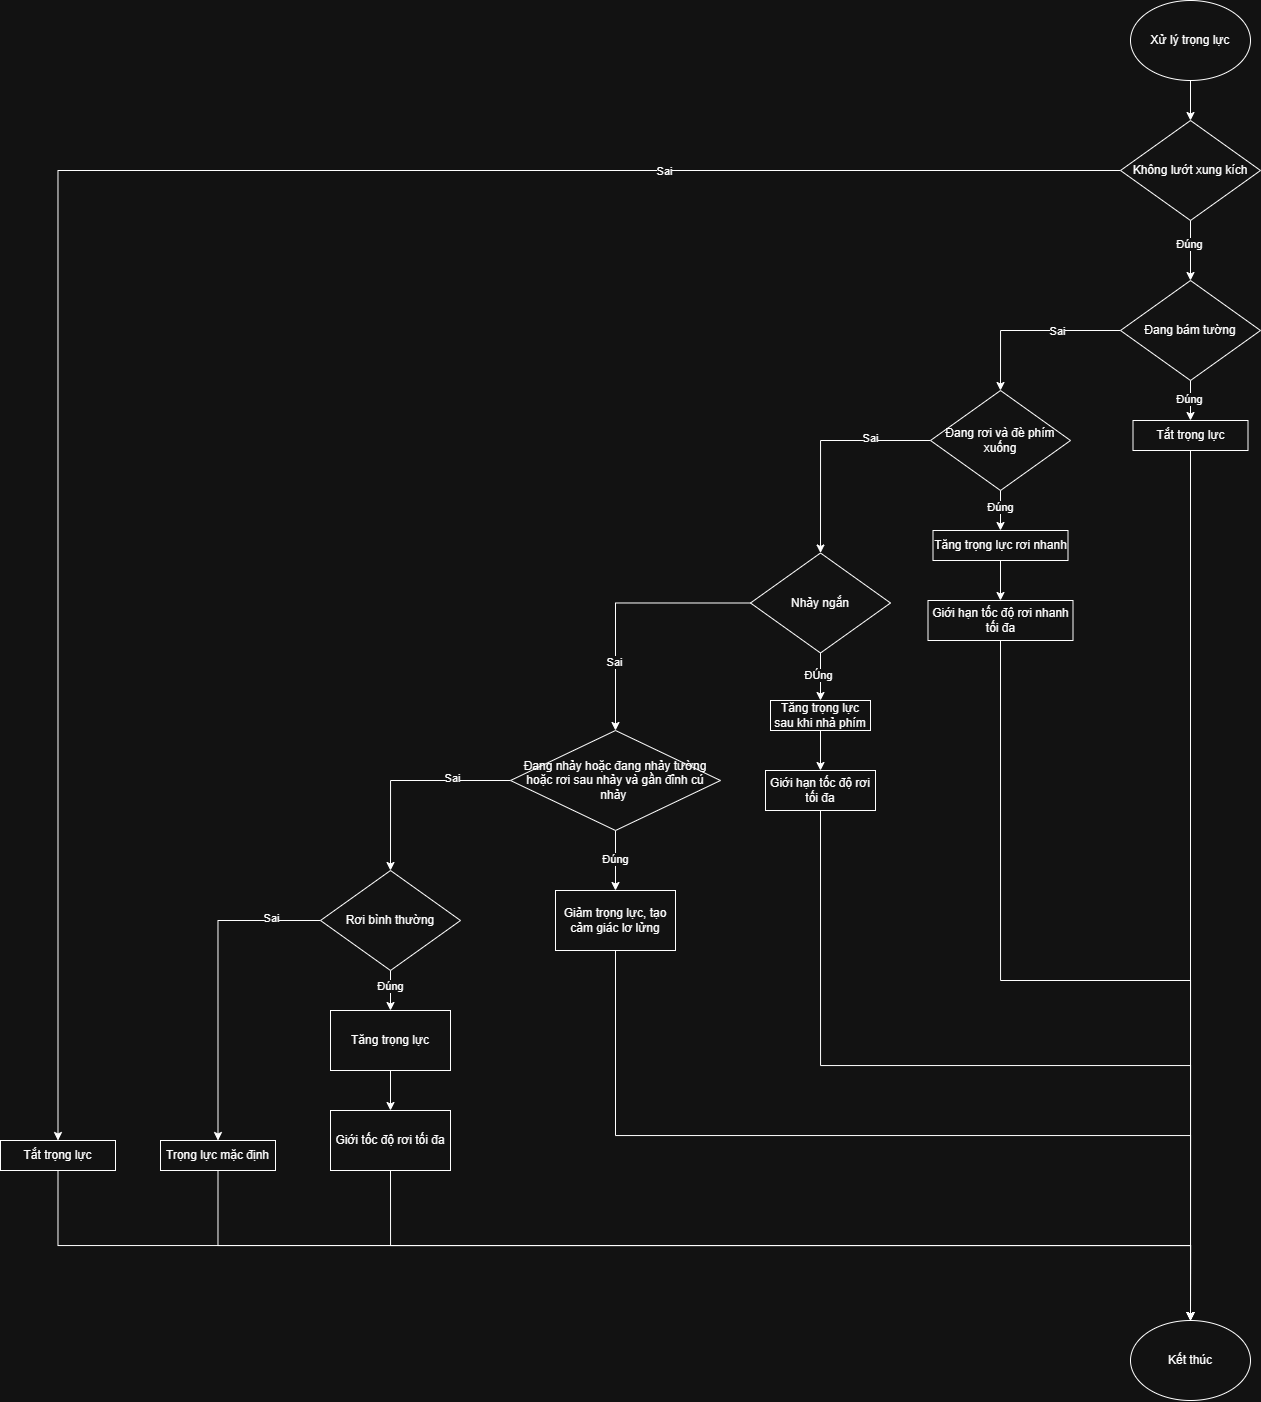

The diagram above was exported from draw.io. Its source (the exported page's mxGraphModel, read from the mxfile embedded in the PNG):
<mxGraphModel dx="3379" dy="934" grid="1" gridSize="10" guides="1" tooltips="1" connect="1" arrows="1" fold="1" page="1" pageScale="1" pageWidth="827" pageHeight="1169" math="0" shadow="0">
  <root>
    <mxCell id="0" />
    <mxCell id="1" parent="0" />
    <mxCell id="_6dgzcXwUhBFhhv55oaQ-5" edge="1" parent="1" source="_6dgzcXwUhBFhhv55oaQ-1" style="edgeStyle=orthogonalEdgeStyle;rounded=0;orthogonalLoop=1;jettySize=auto;html=1;exitX=0.5;exitY=1;exitDx=0;exitDy=0;entryX=0.5;entryY=0;entryDx=0;entryDy=0;" target="_6dgzcXwUhBFhhv55oaQ-2">
      <mxGeometry relative="1" as="geometry" />
    </mxCell>
    <mxCell id="_6dgzcXwUhBFhhv55oaQ-1" parent="1" style="ellipse;whiteSpace=wrap;html=1;" value="Xử lý trọng lực" vertex="1">
      <mxGeometry height="80" width="120" x="60" y="130" as="geometry" />
    </mxCell>
    <mxCell id="_6dgzcXwUhBFhhv55oaQ-4" edge="1" parent="1" source="_6dgzcXwUhBFhhv55oaQ-2" style="edgeStyle=orthogonalEdgeStyle;rounded=0;orthogonalLoop=1;jettySize=auto;html=1;exitX=0.5;exitY=1;exitDx=0;exitDy=0;entryX=0.5;entryY=0;entryDx=0;entryDy=0;" target="_6dgzcXwUhBFhhv55oaQ-3">
      <mxGeometry relative="1" as="geometry" />
    </mxCell>
    <mxCell id="_6dgzcXwUhBFhhv55oaQ-6" connectable="0" parent="_6dgzcXwUhBFhhv55oaQ-4" style="edgeLabel;html=1;align=center;verticalAlign=middle;resizable=0;points=[];" value="Đúng" vertex="1">
      <mxGeometry relative="1" x="-0.2138" y="-1" as="geometry">
        <mxPoint as="offset" />
      </mxGeometry>
    </mxCell>
    <mxCell id="KeruVrEjMGFb-L06gpIA-20" edge="1" parent="1" source="_6dgzcXwUhBFhhv55oaQ-2" style="edgeStyle=orthogonalEdgeStyle;rounded=0;orthogonalLoop=1;jettySize=auto;html=1;exitX=0;exitY=0.5;exitDx=0;exitDy=0;entryX=0.5;entryY=0;entryDx=0;entryDy=0;" target="KeruVrEjMGFb-L06gpIA-21">
      <mxGeometry relative="1" as="geometry">
        <mxPoint x="-930" y="1240" as="targetPoint" />
      </mxGeometry>
    </mxCell>
    <mxCell id="KeruVrEjMGFb-L06gpIA-22" connectable="0" parent="KeruVrEjMGFb-L06gpIA-20" style="edgeLabel;html=1;align=center;verticalAlign=middle;resizable=0;points=[];" value="Sai" vertex="1">
      <mxGeometry relative="1" x="-0.5513" y="1" as="geometry">
        <mxPoint as="offset" />
      </mxGeometry>
    </mxCell>
    <mxCell id="_6dgzcXwUhBFhhv55oaQ-2" parent="1" style="rhombus;whiteSpace=wrap;html=1;" value="Không lướt xung kích" vertex="1">
      <mxGeometry height="100" width="140" x="50" y="250" as="geometry" />
    </mxCell>
    <mxCell id="_6dgzcXwUhBFhhv55oaQ-8" edge="1" parent="1" source="_6dgzcXwUhBFhhv55oaQ-3" style="edgeStyle=orthogonalEdgeStyle;rounded=0;orthogonalLoop=1;jettySize=auto;html=1;exitX=0.5;exitY=1;exitDx=0;exitDy=0;entryX=0.5;entryY=0;entryDx=0;entryDy=0;" target="_6dgzcXwUhBFhhv55oaQ-7">
      <mxGeometry relative="1" as="geometry" />
    </mxCell>
    <mxCell id="_6dgzcXwUhBFhhv55oaQ-9" connectable="0" parent="_6dgzcXwUhBFhhv55oaQ-8" style="edgeLabel;html=1;align=center;verticalAlign=middle;resizable=0;points=[];" value="Đúng" vertex="1">
      <mxGeometry relative="1" x="-0.1064" y="-1" as="geometry">
        <mxPoint as="offset" />
      </mxGeometry>
    </mxCell>
    <mxCell id="_6dgzcXwUhBFhhv55oaQ-11" edge="1" parent="1" source="_6dgzcXwUhBFhhv55oaQ-3" style="edgeStyle=orthogonalEdgeStyle;rounded=0;orthogonalLoop=1;jettySize=auto;html=1;exitX=0;exitY=0.5;exitDx=0;exitDy=0;entryX=0.5;entryY=0;entryDx=0;entryDy=0;" target="_6dgzcXwUhBFhhv55oaQ-10">
      <mxGeometry relative="1" as="geometry" />
    </mxCell>
    <mxCell id="_6dgzcXwUhBFhhv55oaQ-12" connectable="0" parent="_6dgzcXwUhBFhhv55oaQ-11" style="edgeLabel;html=1;align=center;verticalAlign=middle;resizable=0;points=[];" value="Sai" vertex="1">
      <mxGeometry relative="1" x="-0.2888" y="1" as="geometry">
        <mxPoint as="offset" />
      </mxGeometry>
    </mxCell>
    <mxCell id="_6dgzcXwUhBFhhv55oaQ-3" parent="1" style="rhombus;whiteSpace=wrap;html=1;" value="Đang bám tường" vertex="1">
      <mxGeometry height="100" width="140" x="50" y="410" as="geometry" />
    </mxCell>
    <mxCell id="KeruVrEjMGFb-L06gpIA-31" edge="1" parent="1" source="_6dgzcXwUhBFhhv55oaQ-7" style="edgeStyle=orthogonalEdgeStyle;rounded=0;orthogonalLoop=1;jettySize=auto;html=1;exitX=0.5;exitY=1;exitDx=0;exitDy=0;" target="KeruVrEjMGFb-L06gpIA-23">
      <mxGeometry relative="1" as="geometry" />
    </mxCell>
    <mxCell id="_6dgzcXwUhBFhhv55oaQ-7" parent="1" style="rounded=0;whiteSpace=wrap;html=1;" value="Tắt trọng lực" vertex="1">
      <mxGeometry height="30" width="115" x="62.499999999999886" y="550" as="geometry" />
    </mxCell>
    <mxCell id="-GgN4_4QtMCxTIR9f1nM-4" edge="1" parent="1" source="_6dgzcXwUhBFhhv55oaQ-10" style="edgeStyle=orthogonalEdgeStyle;rounded=0;orthogonalLoop=1;jettySize=auto;html=1;" target="-GgN4_4QtMCxTIR9f1nM-3" value="">
      <mxGeometry relative="1" as="geometry" />
    </mxCell>
    <mxCell id="-GgN4_4QtMCxTIR9f1nM-7" connectable="0" parent="-GgN4_4QtMCxTIR9f1nM-4" style="edgeLabel;html=1;align=center;verticalAlign=middle;resizable=0;points=[];" value="Đúng" vertex="1">
      <mxGeometry relative="1" x="-0.1778" as="geometry">
        <mxPoint as="offset" />
      </mxGeometry>
    </mxCell>
    <mxCell id="-GgN4_4QtMCxTIR9f1nM-9" edge="1" parent="1" source="_6dgzcXwUhBFhhv55oaQ-10" style="edgeStyle=orthogonalEdgeStyle;rounded=0;orthogonalLoop=1;jettySize=auto;html=1;exitX=0;exitY=0.5;exitDx=0;exitDy=0;entryX=0.5;entryY=0;entryDx=0;entryDy=0;" target="-GgN4_4QtMCxTIR9f1nM-8">
      <mxGeometry relative="1" as="geometry" />
    </mxCell>
    <mxCell id="-GgN4_4QtMCxTIR9f1nM-10" connectable="0" parent="-GgN4_4QtMCxTIR9f1nM-9" style="edgeLabel;html=1;align=center;verticalAlign=middle;resizable=0;points=[];" value="Sai" vertex="1">
      <mxGeometry relative="1" x="-0.4568" y="-2" as="geometry">
        <mxPoint as="offset" />
      </mxGeometry>
    </mxCell>
    <mxCell id="_6dgzcXwUhBFhhv55oaQ-10" parent="1" style="rhombus;whiteSpace=wrap;html=1;" value="Đang rơi và đè phím xuống" vertex="1">
      <mxGeometry height="100" width="140" x="-140" y="520" as="geometry" />
    </mxCell>
    <mxCell id="-GgN4_4QtMCxTIR9f1nM-6" edge="1" parent="1" source="-GgN4_4QtMCxTIR9f1nM-3" style="edgeStyle=orthogonalEdgeStyle;rounded=0;orthogonalLoop=1;jettySize=auto;html=1;" target="-GgN4_4QtMCxTIR9f1nM-5" value="">
      <mxGeometry relative="1" as="geometry" />
    </mxCell>
    <mxCell id="-GgN4_4QtMCxTIR9f1nM-3" parent="1" style="whiteSpace=wrap;html=1;" value="Tăng trọng lực rơi nhanh" vertex="1">
      <mxGeometry height="30" width="135" x="-137.5" y="660" as="geometry" />
    </mxCell>
    <mxCell id="KeruVrEjMGFb-L06gpIA-30" edge="1" parent="1" source="-GgN4_4QtMCxTIR9f1nM-5" style="edgeStyle=orthogonalEdgeStyle;rounded=0;orthogonalLoop=1;jettySize=auto;html=1;exitX=0.5;exitY=1;exitDx=0;exitDy=0;" target="KeruVrEjMGFb-L06gpIA-23">
      <mxGeometry relative="1" as="geometry" />
    </mxCell>
    <mxCell id="-GgN4_4QtMCxTIR9f1nM-5" parent="1" style="whiteSpace=wrap;html=1;" value="Giới hạn tốc độ rơi nhanh tối đa" vertex="1">
      <mxGeometry height="40" width="145" x="-142.5" y="730" as="geometry" />
    </mxCell>
    <mxCell id="KeruVrEjMGFb-L06gpIA-3" edge="1" parent="1" source="-GgN4_4QtMCxTIR9f1nM-8" style="edgeStyle=orthogonalEdgeStyle;rounded=0;orthogonalLoop=1;jettySize=auto;html=1;" target="KeruVrEjMGFb-L06gpIA-2" value="">
      <mxGeometry relative="1" as="geometry" />
    </mxCell>
    <mxCell id="KeruVrEjMGFb-L06gpIA-4" connectable="0" parent="KeruVrEjMGFb-L06gpIA-3" style="edgeLabel;html=1;align=center;verticalAlign=middle;resizable=0;points=[];" value="ĐÚng" vertex="1">
      <mxGeometry relative="1" x="-0.0783" y="-2" as="geometry">
        <mxPoint as="offset" />
      </mxGeometry>
    </mxCell>
    <mxCell id="KeruVrEjMGFb-L06gpIA-7" edge="1" parent="1" source="-GgN4_4QtMCxTIR9f1nM-8" style="edgeStyle=orthogonalEdgeStyle;rounded=0;orthogonalLoop=1;jettySize=auto;html=1;exitX=0;exitY=0.5;exitDx=0;exitDy=0;" target="KeruVrEjMGFb-L06gpIA-1">
      <mxGeometry relative="1" as="geometry" />
    </mxCell>
    <mxCell id="KeruVrEjMGFb-L06gpIA-8" connectable="0" parent="KeruVrEjMGFb-L06gpIA-7" style="edgeLabel;html=1;align=center;verticalAlign=middle;resizable=0;points=[];" value="Sai" vertex="1">
      <mxGeometry relative="1" x="0.4777" y="-1" as="geometry">
        <mxPoint as="offset" />
      </mxGeometry>
    </mxCell>
    <mxCell id="-GgN4_4QtMCxTIR9f1nM-8" parent="1" style="rhombus;whiteSpace=wrap;html=1;" value="Nhảy ngắn" vertex="1">
      <mxGeometry height="100" width="140" x="-320" y="682.5" as="geometry" />
    </mxCell>
    <mxCell id="KeruVrEjMGFb-L06gpIA-10" edge="1" parent="1" source="KeruVrEjMGFb-L06gpIA-1" style="edgeStyle=orthogonalEdgeStyle;rounded=0;orthogonalLoop=1;jettySize=auto;html=1;" target="KeruVrEjMGFb-L06gpIA-9" value="">
      <mxGeometry relative="1" as="geometry" />
    </mxCell>
    <mxCell id="KeruVrEjMGFb-L06gpIA-11" connectable="0" parent="KeruVrEjMGFb-L06gpIA-10" style="edgeLabel;html=1;align=center;verticalAlign=middle;resizable=0;points=[];" value="Đúng" vertex="1">
      <mxGeometry relative="1" x="-0.0328" as="geometry">
        <mxPoint as="offset" />
      </mxGeometry>
    </mxCell>
    <mxCell id="KeruVrEjMGFb-L06gpIA-12" edge="1" parent="1" source="KeruVrEjMGFb-L06gpIA-1" style="edgeStyle=orthogonalEdgeStyle;rounded=0;orthogonalLoop=1;jettySize=auto;html=1;exitX=0;exitY=0.5;exitDx=0;exitDy=0;entryX=0.5;entryY=0;entryDx=0;entryDy=0;" target="KeruVrEjMGFb-L06gpIA-13">
      <mxGeometry relative="1" as="geometry">
        <mxPoint x="-680" y="1050" as="targetPoint" />
      </mxGeometry>
    </mxCell>
    <mxCell id="KeruVrEjMGFb-L06gpIA-14" connectable="0" parent="KeruVrEjMGFb-L06gpIA-12" style="edgeLabel;html=1;align=center;verticalAlign=middle;resizable=0;points=[];" value="Sai" vertex="1">
      <mxGeometry relative="1" x="-0.4463" y="-2" as="geometry">
        <mxPoint as="offset" />
      </mxGeometry>
    </mxCell>
    <mxCell id="KeruVrEjMGFb-L06gpIA-1" parent="1" style="rhombus;whiteSpace=wrap;html=1;" value="Đang nhảy hoặc đang nhảy tường hoặc rơi sau nhảy và gần đỉnh cú nhảy&amp;nbsp;" vertex="1">
      <mxGeometry height="100" width="210" x="-560" y="860" as="geometry" />
    </mxCell>
    <mxCell id="KeruVrEjMGFb-L06gpIA-6" edge="1" parent="1" source="KeruVrEjMGFb-L06gpIA-2" style="edgeStyle=orthogonalEdgeStyle;rounded=0;orthogonalLoop=1;jettySize=auto;html=1;" target="KeruVrEjMGFb-L06gpIA-5" value="">
      <mxGeometry relative="1" as="geometry" />
    </mxCell>
    <mxCell id="KeruVrEjMGFb-L06gpIA-2" parent="1" style="whiteSpace=wrap;html=1;" value="Tăng trọng lực sau khi nhả phím" vertex="1">
      <mxGeometry height="30" width="100" x="-300" y="830" as="geometry" />
    </mxCell>
    <mxCell id="KeruVrEjMGFb-L06gpIA-29" edge="1" parent="1" source="KeruVrEjMGFb-L06gpIA-5" style="edgeStyle=orthogonalEdgeStyle;rounded=0;orthogonalLoop=1;jettySize=auto;html=1;exitX=0.5;exitY=1;exitDx=0;exitDy=0;entryX=0.5;entryY=0;entryDx=0;entryDy=0;" target="KeruVrEjMGFb-L06gpIA-23">
      <mxGeometry relative="1" as="geometry" />
    </mxCell>
    <mxCell id="KeruVrEjMGFb-L06gpIA-5" parent="1" style="whiteSpace=wrap;html=1;" value="Giới hạn tốc độ rơi tối đa" vertex="1">
      <mxGeometry height="40" width="110" x="-305" y="900" as="geometry" />
    </mxCell>
    <mxCell id="KeruVrEjMGFb-L06gpIA-28" edge="1" parent="1" source="KeruVrEjMGFb-L06gpIA-9" style="edgeStyle=orthogonalEdgeStyle;rounded=0;orthogonalLoop=1;jettySize=auto;html=1;exitX=0.5;exitY=1;exitDx=0;exitDy=0;" target="KeruVrEjMGFb-L06gpIA-23">
      <mxGeometry relative="1" as="geometry" />
    </mxCell>
    <mxCell id="KeruVrEjMGFb-L06gpIA-9" parent="1" style="whiteSpace=wrap;html=1;" value="Giảm trọng lực, tạo cảm giác lơ lửng" vertex="1">
      <mxGeometry height="60" width="120" x="-515" y="1020" as="geometry" />
    </mxCell>
    <mxCell id="KeruVrEjMGFb-L06gpIA-16" edge="1" parent="1" source="KeruVrEjMGFb-L06gpIA-13" style="edgeStyle=orthogonalEdgeStyle;rounded=0;orthogonalLoop=1;jettySize=auto;html=1;" target="KeruVrEjMGFb-L06gpIA-15" value="">
      <mxGeometry relative="1" as="geometry" />
    </mxCell>
    <mxCell id="KeruVrEjMGFb-L06gpIA-17" connectable="0" parent="KeruVrEjMGFb-L06gpIA-16" style="edgeLabel;html=1;align=center;verticalAlign=middle;resizable=0;points=[];" value="Đúng" vertex="1">
      <mxGeometry relative="1" x="-0.2278" as="geometry">
        <mxPoint as="offset" />
      </mxGeometry>
    </mxCell>
    <mxCell id="KeruVrEjMGFb-L06gpIA-25" edge="1" parent="1" source="KeruVrEjMGFb-L06gpIA-13" style="edgeStyle=orthogonalEdgeStyle;rounded=0;orthogonalLoop=1;jettySize=auto;html=1;exitX=0;exitY=0.5;exitDx=0;exitDy=0;entryX=0.5;entryY=0;entryDx=0;entryDy=0;" target="KeruVrEjMGFb-L06gpIA-33">
      <mxGeometry relative="1" as="geometry" />
    </mxCell>
    <mxCell id="KeruVrEjMGFb-L06gpIA-26" connectable="0" parent="KeruVrEjMGFb-L06gpIA-25" style="edgeLabel;html=1;align=center;verticalAlign=middle;resizable=0;points=[];" value="Sai" vertex="1">
      <mxGeometry relative="1" x="-0.5606" y="-2" as="geometry">
        <mxPoint x="21" as="offset" />
      </mxGeometry>
    </mxCell>
    <mxCell id="KeruVrEjMGFb-L06gpIA-13" parent="1" style="rhombus;whiteSpace=wrap;html=1;" value="Rơi bình thường" vertex="1">
      <mxGeometry height="100" width="140" x="-750" y="1000" as="geometry" />
    </mxCell>
    <mxCell id="KeruVrEjMGFb-L06gpIA-19" edge="1" parent="1" source="KeruVrEjMGFb-L06gpIA-15" style="edgeStyle=orthogonalEdgeStyle;rounded=0;orthogonalLoop=1;jettySize=auto;html=1;" target="KeruVrEjMGFb-L06gpIA-18" value="">
      <mxGeometry relative="1" as="geometry" />
    </mxCell>
    <mxCell id="KeruVrEjMGFb-L06gpIA-15" parent="1" style="whiteSpace=wrap;html=1;" value="Tăng trọng lực" vertex="1">
      <mxGeometry height="60" width="120" x="-740" y="1140" as="geometry" />
    </mxCell>
    <mxCell id="KeruVrEjMGFb-L06gpIA-27" edge="1" parent="1" source="KeruVrEjMGFb-L06gpIA-18" style="edgeStyle=orthogonalEdgeStyle;rounded=0;orthogonalLoop=1;jettySize=auto;html=1;exitX=0.5;exitY=1;exitDx=0;exitDy=0;entryX=0.5;entryY=0;entryDx=0;entryDy=0;" target="KeruVrEjMGFb-L06gpIA-23">
      <mxGeometry relative="1" as="geometry" />
    </mxCell>
    <mxCell id="KeruVrEjMGFb-L06gpIA-18" parent="1" style="whiteSpace=wrap;html=1;" value="Giới tốc độ rơi tối đa" vertex="1">
      <mxGeometry height="60" width="120" x="-740" y="1240" as="geometry" />
    </mxCell>
    <mxCell id="KeruVrEjMGFb-L06gpIA-24" edge="1" parent="1" source="KeruVrEjMGFb-L06gpIA-21" style="edgeStyle=orthogonalEdgeStyle;rounded=0;orthogonalLoop=1;jettySize=auto;html=1;exitX=0.5;exitY=1;exitDx=0;exitDy=0;entryX=0.5;entryY=0;entryDx=0;entryDy=0;" target="KeruVrEjMGFb-L06gpIA-23">
      <mxGeometry relative="1" as="geometry" />
    </mxCell>
    <mxCell id="KeruVrEjMGFb-L06gpIA-21" parent="1" style="rounded=0;whiteSpace=wrap;html=1;" value="Tắt trọng lực" vertex="1">
      <mxGeometry height="30" width="115" x="-1070" y="1270" as="geometry" />
    </mxCell>
    <mxCell id="KeruVrEjMGFb-L06gpIA-23" parent="1" style="ellipse;whiteSpace=wrap;html=1;" value="Kết thúc" vertex="1">
      <mxGeometry height="80" width="120" x="60" y="1450" as="geometry" />
    </mxCell>
    <mxCell id="KeruVrEjMGFb-L06gpIA-34" edge="1" parent="1" source="KeruVrEjMGFb-L06gpIA-33" style="edgeStyle=orthogonalEdgeStyle;rounded=0;orthogonalLoop=1;jettySize=auto;html=1;exitX=0.5;exitY=1;exitDx=0;exitDy=0;" target="KeruVrEjMGFb-L06gpIA-23">
      <mxGeometry relative="1" as="geometry" />
    </mxCell>
    <mxCell id="KeruVrEjMGFb-L06gpIA-33" parent="1" style="rounded=0;whiteSpace=wrap;html=1;" value="Trọng lực mặc định" vertex="1">
      <mxGeometry height="30" width="115" x="-910" y="1270" as="geometry" />
    </mxCell>
  </root>
</mxGraphModel>